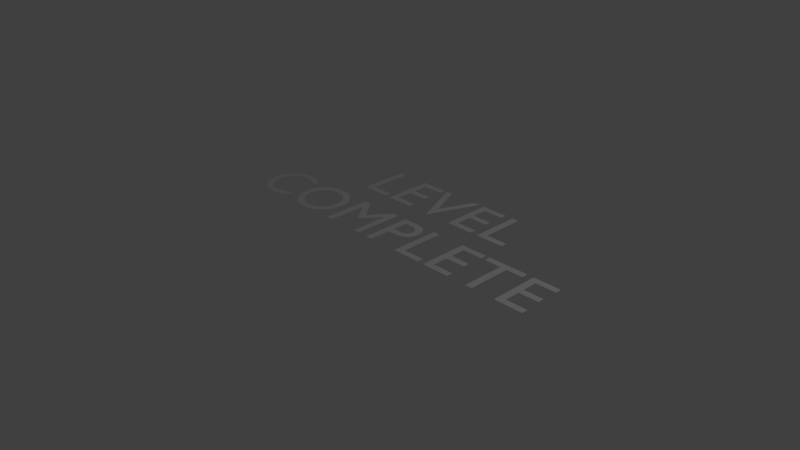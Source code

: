 # Source: Level1Complete.blend  (saved by Blender 2.68.0; exported with 4.5.12 LTS)
import bpy
from mathutils import Matrix  # noqa: F401  (used for matrix-valued properties, if any)

bpy.ops.wm.read_factory_settings(use_empty=True)
scene = bpy.context.scene
scene.name = 'Scene'

# ---- collections
col_collection_1 = bpy.data.collections.new('Collection 1'); scene.collection.children.link(col_collection_1)

# ---- world
world_world = bpy.data.worlds.new('World'); scene.world = world_world
world_world.color = (0.05088, 0.05088, 0.05088)
world_world.use_sun_shadow = False
world_world.sun_shadow_jitter_overblur = 0.0
world_world.cycles.sampling_method = 'MANUAL'
world_world.cycles.sample_map_resolution = 256

# ---- cameras
cam_camera = bpy.data.cameras.new('Camera')
cam_camera.clip_end = 100.0
cam_camera.lens = 35.0
cam_camera.sensor_width = 32.0
cam_camera.sensor_height = 18.0
cam_camera.ortho_scale = 7.314
cam_camera.dof.focus_distance = 0.0
cam_camera.dof.aperture_fstop = 128.0

# ---- lights
light_lamp = bpy.data.lights.new('Lamp', 'POINT')
light_lamp.transmission_factor = 0.0
light_lamp.cutoff_distance = 30.0
light_lamp.energy = 100.0
light_lamp.shadow_buffer_clip_start = 1.001
light_lamp.shadow_soft_size = 0.1
light_lamp.shadow_maximum_resolution = 0.006
light_lamp.use_absolute_resolution = True
light_lamp.cycles.use_multiple_importance_sampling = False

# ---- curves / text
txt_text = bpy.data.curves.new('Text', 'FONT')
txt_text.dimensions = '2D'
txt_text.body = 'LEVEL\nCOMPLETE'
txt_text.use_path_clamp = True
txt_text.bevel_resolution = 0
txt_text.align_x = 'CENTER'

# ---- objects
ob_text = bpy.data.objects.new('Text', txt_text)
ob_lamp = bpy.data.objects.new('Lamp', light_lamp)
ob_camera = bpy.data.objects.new('Camera', cam_camera)

# ---- transforms, parenting, visibility, modifiers, constraints
ob_text.location = (0.1615, 0.8083, 0.3591)
ob_text.lineart.crease_threshold = 0.0
ob_lamp.location = (4.076, 1.005, 5.904)
ob_lamp.rotation_euler = (0.6503, 0.05522, 1.866)
ob_lamp.lock_rotations_4d = False
ob_lamp.empty_display_type = 'ARROWS'
ob_lamp.color = (0.0, 0.0, 0.0, 0.0)
ob_lamp.lineart.crease_threshold = 0.0
ob_camera.location = (7.481, -6.508, 5.344)
ob_camera.rotation_euler = (1.109, 0.01082, 0.8149)
ob_camera.lock_rotations_4d = False
ob_camera.empty_display_type = 'ARROWS'
ob_camera.color = (0.0, 0.0, 0.0, 0.0)
ob_camera.display_type = 'WIRE'
ob_camera.lineart.crease_threshold = 0.0

# ---- collection membership
col_collection_1.objects.link(ob_text)
col_collection_1.objects.link(ob_lamp)
col_collection_1.objects.link(ob_camera)

# ---- scene / render settings (as saved in the file)
scene.camera = ob_camera
scene.frame_start = 1; scene.frame_end = 250; scene.frame_set(1)
scene.render.engine = 'BLENDER_EEVEE_NEXT'
scene.render.image_settings.color_mode = 'RGB'
scene.render.image_settings.compression = 90
scene.render.resolution_percentage = 50
scene.render.dither_intensity = 0.0
scene.cycles.use_denoising = False
scene.cycles.samples = 10
scene.cycles.sampling_pattern = 'TABULATED_SOBOL'
scene.cycles.light_sampling_threshold = 0.0
scene.cycles.use_adaptive_sampling = False
scene.cycles.use_light_tree = False
scene.cycles.blur_glossy = 0.0
scene.cycles.volume_bounces = 1
scene.cycles.pixel_filter_type = 'GAUSSIAN'
scene.cycles.sample_clamp_indirect = 0.0
scene.view_settings.view_transform = 'Standard'
bpy.context.view_layer.update()
